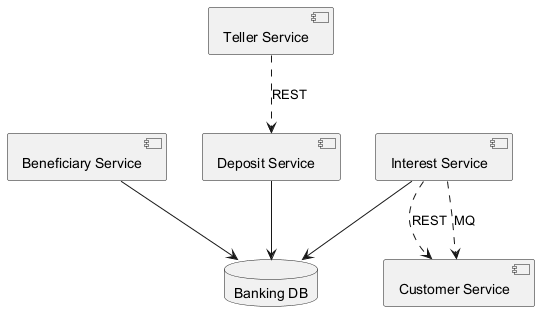

The diagram above was rendered by PlantUML. Its source (embedded in the PNG):
@startuml
skinparam backgroundColor #FFFFFF
skinparam classBackgroundColor #E8F4FA
skinparam classBorderColor #2C7DA0
component "Beneficiary Service" as C_BeneficiaryService
component "Teller Service" as C_TellerService
component "Deposit Service" as C_DepositService
component "Customer Service" as C_CustomerService
component "Interest Service" as C_InterestService
database "Banking DB" as DB_banking
C_BeneficiaryService --> DB_banking
C_DepositService --> DB_banking
C_InterestService --> DB_banking
C_TellerService ..> C_DepositService : REST
C_InterestService ..> C_CustomerService : REST
C_InterestService ..> C_CustomerService : MQ
@enduml